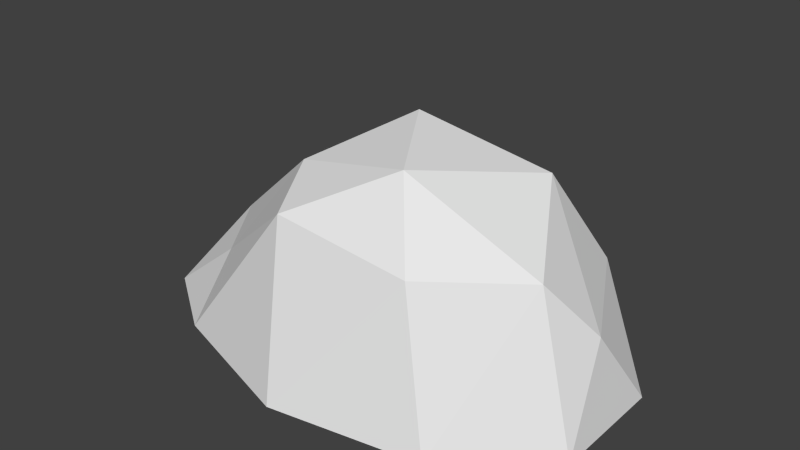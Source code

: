 # Source: Rock.blend  (saved by Blender 2.76.0; exported with 4.5.12 LTS)
import bpy
from mathutils import Matrix  # noqa: F401  (used for matrix-valued properties, if any)

bpy.ops.wm.read_factory_settings(use_empty=True)
scene = bpy.context.scene
scene.name = 'Scene'

# ---- collections
col_collection_1 = bpy.data.collections.new('Collection 1'); scene.collection.children.link(col_collection_1)

# ---- materials (node trees are filled in below, after node groups)
mat_none = bpy.data.materials.new('None')
mat_none.alpha_threshold = 0.0
mat_none.use_transparent_shadow = False
mat_none.roughness = 0.5

# ---- material node trees

# ---- world
world_world = bpy.data.worlds.new('World'); scene.world = world_world
world_world.color = (0.05088, 0.05088, 0.05088)
world_world.use_sun_shadow = False
world_world.sun_shadow_jitter_overblur = 0.0
world_world.cycles.sampling_method = 'MANUAL'
world_world.cycles.sample_map_resolution = 256

# ---- meshes
me_icosphere = bpy.data.meshes.new('Icosphere')
me_icosphere.from_pydata([(0.5556, 0.7389, 0.5543), (1.018, 0.7518, 0.2351), (0.3323, 1.083, 0.2945), (-0.786, 0.3306, 0.3183), (-0.1524, 0.83, 0.5794), (-0.3119, 0.9342, 0.242), (-0.8577, 0.3316, -0.5257), (-0.9684, 0.3991, 0.0), (-0.3161, 0.6084, -0.309), (0.3632, 0.4472, -0.8506), (-0.2522, 0.4102, -0.809), (0.3068, 0.7351, -0.5), (1.175, 0.4472, 0.0), (0.9044, 0.5257, -0.5), (0.7168, 0.9838, -0.2715), (0.0339, 1.142, -0.1802), (1.25, 0.0, -0.309), (0.7725, 0.0, -0.809), (0.0, 0.0, -1.0), (-0.7725, 0.0, -0.809), (-1.25, 0.0, -0.309), (-1.202, 0.0, 0.309), (-0.7783, 0.009616, 0.6025), (-0.01849, -0.000993, 0.8388), (0.7639, -0.01148, 0.6939), (1.25, 0.0, 0.309)], [], [(0, 1, 2), (3, 4, 5), (6, 7, 8), (9, 10, 11), (12, 13, 14), (14, 11, 15), (14, 13, 11), (13, 9, 11), (11, 8, 15), (11, 10, 8), (10, 6, 8), (8, 5, 15), (8, 7, 5), (7, 3, 5), (5, 2, 15), (5, 4, 2), (4, 0, 2), (2, 14, 15), (2, 1, 14), (1, 12, 14), (16, 13, 12), (16, 17, 13), (17, 9, 13), (18, 10, 9), (18, 19, 10), (19, 6, 10), (20, 7, 6), (20, 21, 7), (21, 3, 7), (22, 4, 3), (22, 23, 4), (23, 0, 4), (24, 1, 0), (24, 25, 1), (25, 12, 1), (17, 18, 9), (19, 20, 6), (21, 22, 3), (23, 24, 0), (25, 16, 12), (16, 25, 24, 17), (17, 24, 23, 18), (18, 23, 22, 19), (21, 20, 19, 22)])
me_icosphere.polygons.foreach_set('use_smooth', [True] * 44)
_k = set([(0, 1), (0, 2), (0, 4), (0, 23), (0, 24), (1, 2), (1, 12), (1, 14), (1, 24), (1, 25), (2, 4), (2, 5), (2, 14), (2, 15), (3, 4), (3, 5), (3, 7), (3, 21), (3, 22), (4, 5), (4, 22), (4, 23), (5, 7), (5, 8), (5, 15), (6, 7), (6, 8), (6, 10), (6, 19), (6, 20), (7, 8), (7, 20), (7, 21), (8, 10), (8, 11), (8, 15), (9, 10), (9, 11), (9, 13), (9, 17), (9, 18), (10, 11), (10, 18), (10, 19), (11, 13), (11, 14), (11, 15), (12, 13), (12, 14), (12, 16), (12, 25), (13, 14), (13, 16), (13, 17), (14, 15), (16, 17), (16, 25), (17, 18), (17, 24), (18, 19), (18, 23), (19, 20), (19, 22), (20, 21), (21, 22), (22, 23), (23, 24), (24, 25)])
me_icosphere.attributes.new('sharp_edge', 'BOOLEAN', 'EDGE').data.foreach_set('value', [ (min(e.vertices), max(e.vertices)) in _k for e in me_icosphere.edges])
me_icosphere.materials.append(mat_none)
me_icosphere.use_remesh_preserve_volume = False
me_icosphere.use_remesh_preserve_attributes = False
me_icosphere.use_mirror_vertex_groups = False
me_icosphere.update()
me_icosphere.normals_split_custom_set([tuple(v) for v in zip(*[iter([0.3908, 0.7029, 0.5943, 0.3908, 0.7029, 0.5943, 0.3908, 0.7029, 0.5943, -0.6554, 0.5766, 0.4879, -0.6554, 0.5766, 0.4879, -0.6554, 0.5766, 0.4879, -0.3828, 0.9027, -0.1964, -0.3828, 0.9027, -0.1964, -0.3828, 0.9027, -0.1964, -0.08928, 0.7628, -0.6405, -0.08928, 0.7628, -0.6405, -0.08928, 0.7628, -0.6405, 0.792, 0.4995, -0.3509, 0.792, 0.4995, -0.3509, 0.792, 0.4995, -0.3509, 0.0442, 0.6353, -0.771, 0.0442, 0.6353, -0.771, 0.0442, 0.6353, -0.771, 0.1736, 0.4956, -0.851, 0.1736, 0.4956, -0.851, 0.1736, 0.4956, -0.851, 0.2681, 0.7654, -0.5851, 0.2681, 0.7654, -0.5851, 0.2681, 0.7654, -0.5851, -0.3433, 0.427, -0.8365, -0.3433, 0.427, -0.8365, -0.3433, 0.427, -0.8365, -0.2957, 0.8745, -0.3846, -0.2957, 0.8745, -0.3846, -0.2957, 0.8745, -0.3846, -0.2934, 0.8752, -0.3846, -0.2934, 0.8752, -0.3846, -0.2934, 0.8752, -0.3846, -0.7499, 0.572, -0.3324, -0.7499, 0.572, -0.3324, -0.7499, 0.572, -0.3324, -0.4589, 0.7664, -0.4495, -0.4589, 0.7664, -0.4495, -0.4589, 0.7664, -0.4495, -0.651, 0.5742, 0.4964, -0.651, 0.5742, 0.4964, -0.651, 0.5742, 0.4964, -0.2371, 0.9343, 0.266, -0.2371, 0.9343, 0.266, -0.2371, 0.9343, 0.266, -0.237, 0.891, 0.3872, -0.237, 0.891, 0.3872, -0.237, 0.891, 0.3872, 0.1096, 0.6436, 0.7575, 0.1096, 0.6436, 0.7575, 0.1096, 0.6436, 0.7575, 0.2235, 0.9745, -0.01845, 0.2235, 0.9745, -0.01845, 0.2235, 0.9745, -0.01845, 0.4403, 0.8862, 0.1443, 0.4403, 0.8862, 0.1443, 0.4403, 0.8862, 0.1443, 0.7931, 0.5721, -0.2092, 0.7931, 0.5721, -0.2092, 0.7931, 0.5721, -0.2092, 0.8291, 0.4046, -0.3859, 0.8291, 0.4046, -0.3859, 0.8291, 0.4046, -0.3859, 0.7057, 0.2189, -0.6738, 0.7057, 0.2189, -0.6738, 0.7057, 0.2189, -0.6738, 0.4712, 0.3561, -0.807, 0.4712, 0.3561, -0.807, 0.4712, 0.3561, -0.807, -0.08511, 0.3771, -0.9222, -0.08511, 0.3771, -0.9222, -0.08511, 0.3771, -0.9222, -0.2296, 0.2913, -0.9287, -0.2296, 0.2913, -0.9287, -0.2296, 0.2913, -0.9287, -0.4153, 0.5268, -0.7416, -0.4153, 0.5268, -0.7416, -0.4153, 0.5268, -0.7416, -0.6999, 0.6749, -0.234, -0.6999, 0.6749, -0.234, -0.6999, 0.6749, -0.234, -0.8385, 0.541, 0.06511, -0.8385, 0.541, 0.06511, -0.8385, 0.541, 0.06511, -0.5568, 0.6872, 0.4667, -0.5568, 0.6872, 0.4667, -0.5568, 0.6872, 0.4667, -0.6368, 0.5023, 0.5849, -0.6368, 0.5023, 0.5849, -0.6368, 0.5023, 0.5849, -0.285, 0.2435, 0.9271, -0.285, 0.2435, 0.9271, -0.285, 0.2435, 0.9271, 0.07325, 0.308, 0.9486, 0.07325, 0.308, 0.9486, 0.07325, 0.308, 0.9486, 0.5371, 0.296, 0.7899, 0.5371, 0.296, 0.7899, 0.5371, 0.296, 0.7899, 0.5959, 0.2587, 0.7603, 0.5959, 0.2587, 0.7603, 0.5959, 0.2587, 0.7603, 0.9252, 0.3075, 0.2222, 0.9252, 0.3075, 0.2222, 0.9252, 0.3075, 0.2222, 0.238, 0.1282, -0.9628, 0.238, 0.1282, -0.9628, 0.238, 0.1282, -0.9628, -0.6706, 0.3747, -0.6403, -0.6706, 0.3747, -0.6403, -0.6706, 0.3747, -0.6403, -0.4738, 0.5772, 0.6651, -0.4738, 0.5772, 0.6651, -0.4738, 0.5772, 0.6651, 0.1803, 0.2281, 0.9568, 0.1803, 0.2281, 0.9568, 0.1803, 0.2281, 0.9568, 0.9864, 0.1642, 0.0, 0.9864, 0.1642, 0.0, 0.9864, 0.1642, 0.0, 0.01255, -0.9999, -0.005361, 0.01255, -0.9999, -0.005361, 0.01255, -0.9999, -0.005361, 0.01255, -0.9999, -0.005361, -0.006632, -1.0, -0.003786, -0.006632, -1.0, -0.003786, -0.006632, -1.0, -0.003786, -0.006632, -1.0, -0.003786, -0.007001, -1.0, 0.002601, -0.007001, -1.0, 0.002601, -0.007001, -1.0, 0.002601, -0.007001, -1.0, 0.002601, 0.0117, -0.9999, 0.004494, 0.0117, -0.9999, 0.004494, 0.0117, -0.9999, 0.004494, 0.0117, -0.9999, 0.004494])] * 3)])

# ---- objects
ob_icosphere = bpy.data.objects.new('Icosphere', me_icosphere)

# ---- transforms, parenting, visibility, modifiers, constraints
ob_icosphere.location = (0.0, 0.0, 0.0)
ob_icosphere.rotation_euler = (1.571, -0.0, 0.0)
ob_icosphere.lineart.crease_threshold = 0.0

# ---- collection membership
col_collection_1.objects.link(ob_icosphere)

# ---- scene / render settings (as saved in the file)
scene.frame_start = 1; scene.frame_end = 250; scene.frame_set(1)
scene.render.engine = 'BLENDER_EEVEE_NEXT'
scene.render.resolution_percentage = 50
scene.render.dither_intensity = 0.0
scene.cycles.use_denoising = False
scene.cycles.samples = 10
scene.cycles.sampling_pattern = 'TABULATED_SOBOL'
scene.cycles.light_sampling_threshold = 0.0
scene.cycles.use_adaptive_sampling = False
scene.cycles.use_light_tree = False
scene.cycles.blur_glossy = 0.0
scene.cycles.pixel_filter_type = 'GAUSSIAN'
scene.cycles.sample_clamp_indirect = 0.0
scene.view_settings.view_transform = 'Standard'
bpy.context.view_layer.update()

# ---- added for rendering (the .blend has no active camera and no usable light): camera, sun
cam_auto = bpy.data.cameras.new('AutoCamera')
cam_auto.lens = 50.0
cam_auto.sensor_width = 36.0
cam_auto.clip_end = 1000.0
ob_auto_camera = bpy.data.objects.new('AutoCamera', cam_auto)
scene.collection.objects.link(ob_auto_camera)
ob_auto_camera.location = (3.06323, -3.59528, 3.01592)
ob_auto_camera.rotation_euler = (1.09748, -7.21219e-08, 0.694738)
scene.camera = ob_auto_camera
light_auto_sun = bpy.data.lights.new('AutoSun', 'SUN')
light_auto_sun.energy = 3.0
light_auto_sun.angle = 0.0523599
ob_auto_sun = bpy.data.objects.new('AutoSun', light_auto_sun)
scene.collection.objects.link(ob_auto_sun)
ob_auto_sun.rotation_euler = (0.872665, 0.174533, 0.523599)
bpy.context.view_layer.update()
